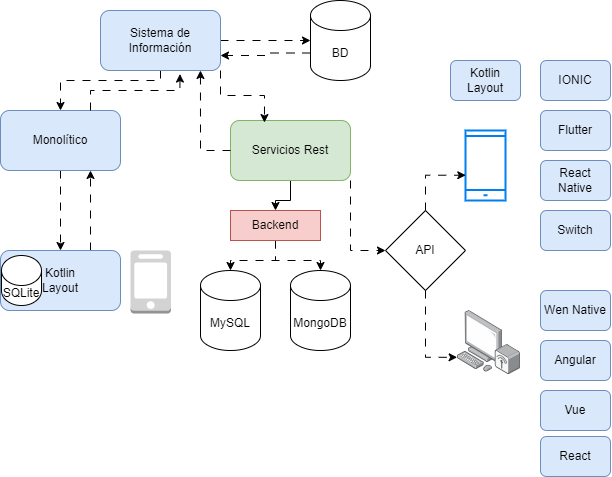

The diagram above was exported from draw.io. Its source (the exported page's mxGraphModel, read from the mxfile embedded in the PNG):
<mxGraphModel dx="750" dy="512" grid="1" gridSize="10" guides="1" tooltips="1" connect="1" arrows="1" fold="1" page="1" pageScale="1" pageWidth="827" pageHeight="1169" math="0" shadow="0">
  <root>
    <mxCell id="0" />
    <mxCell id="1" parent="0" />
    <mxCell id="wyPlaoNFKpnywbPhth9S-4" value="" style="edgeStyle=orthogonalEdgeStyle;rounded=0;orthogonalLoop=1;jettySize=auto;html=1;entryX=0;entryY=0.5;entryDx=0;entryDy=0;entryPerimeter=0;flowAnimation=1;" edge="1" parent="1" source="wyPlaoNFKpnywbPhth9S-1" target="wyPlaoNFKpnywbPhth9S-5">
      <mxGeometry relative="1" as="geometry">
        <mxPoint x="500" y="110" as="targetPoint" />
      </mxGeometry>
    </mxCell>
    <mxCell id="wyPlaoNFKpnywbPhth9S-7" value="" style="edgeStyle=orthogonalEdgeStyle;rounded=0;orthogonalLoop=1;jettySize=auto;html=1;flowAnimation=1;" edge="1" parent="1" source="wyPlaoNFKpnywbPhth9S-1" target="wyPlaoNFKpnywbPhth9S-6">
      <mxGeometry relative="1" as="geometry">
        <Array as="points">
          <mxPoint x="360" y="150" />
          <mxPoint x="260" y="150" />
        </Array>
      </mxGeometry>
    </mxCell>
    <mxCell id="wyPlaoNFKpnywbPhth9S-1" value="Sistema de Información" style="rounded=1;whiteSpace=wrap;html=1;fillColor=#dae8fc;strokeColor=#6c8ebf;" vertex="1" parent="1">
      <mxGeometry x="300" y="80" width="120" height="60" as="geometry" />
    </mxCell>
    <mxCell id="wyPlaoNFKpnywbPhth9S-5" value="BD" style="shape=cylinder3;whiteSpace=wrap;html=1;boundedLbl=1;backgroundOutline=1;size=15;" vertex="1" parent="1">
      <mxGeometry x="510" y="70" width="60" height="80" as="geometry" />
    </mxCell>
    <mxCell id="wyPlaoNFKpnywbPhth9S-9" value="" style="edgeStyle=orthogonalEdgeStyle;rounded=0;orthogonalLoop=1;jettySize=auto;html=1;flowAnimation=1;" edge="1" parent="1" source="wyPlaoNFKpnywbPhth9S-6" target="wyPlaoNFKpnywbPhth9S-8">
      <mxGeometry relative="1" as="geometry" />
    </mxCell>
    <mxCell id="wyPlaoNFKpnywbPhth9S-6" value="Monolítico" style="rounded=1;whiteSpace=wrap;html=1;fillColor=#dae8fc;strokeColor=#6c8ebf;" vertex="1" parent="1">
      <mxGeometry x="200" y="180" width="120" height="60" as="geometry" />
    </mxCell>
    <mxCell id="wyPlaoNFKpnywbPhth9S-10" style="edgeStyle=orthogonalEdgeStyle;rounded=0;orthogonalLoop=1;jettySize=auto;html=1;exitX=0.75;exitY=0;exitDx=0;exitDy=0;entryX=0.75;entryY=1;entryDx=0;entryDy=0;flowAnimation=1;" edge="1" parent="1" source="wyPlaoNFKpnywbPhth9S-8" target="wyPlaoNFKpnywbPhth9S-6">
      <mxGeometry relative="1" as="geometry" />
    </mxCell>
    <mxCell id="wyPlaoNFKpnywbPhth9S-8" value="Kotlin&lt;div&gt;Layout&lt;/div&gt;" style="rounded=1;whiteSpace=wrap;html=1;fillColor=#dae8fc;strokeColor=#6c8ebf;align=center;" vertex="1" parent="1">
      <mxGeometry x="200" y="320" width="120" height="60" as="geometry" />
    </mxCell>
    <mxCell id="wyPlaoNFKpnywbPhth9S-11" style="edgeStyle=orthogonalEdgeStyle;rounded=0;orthogonalLoop=1;jettySize=auto;html=1;exitX=0.75;exitY=0;exitDx=0;exitDy=0;entryX=0.662;entryY=1.059;entryDx=0;entryDy=0;entryPerimeter=0;flowAnimation=1;" edge="1" parent="1" source="wyPlaoNFKpnywbPhth9S-6" target="wyPlaoNFKpnywbPhth9S-1">
      <mxGeometry relative="1" as="geometry" />
    </mxCell>
    <mxCell id="wyPlaoNFKpnywbPhth9S-12" style="edgeStyle=orthogonalEdgeStyle;rounded=0;orthogonalLoop=1;jettySize=auto;html=1;exitX=0;exitY=0;exitDx=0;exitDy=52.5;exitPerimeter=0;entryX=1;entryY=0.75;entryDx=0;entryDy=0;flowAnimation=1;" edge="1" parent="1" source="wyPlaoNFKpnywbPhth9S-5" target="wyPlaoNFKpnywbPhth9S-1">
      <mxGeometry relative="1" as="geometry" />
    </mxCell>
    <mxCell id="wyPlaoNFKpnywbPhth9S-13" value="" style="outlineConnect=0;dashed=0;verticalLabelPosition=bottom;verticalAlign=top;align=center;html=1;shape=mxgraph.aws3.mobile_client;fillColor=#D2D3D3;gradientColor=none;" vertex="1" parent="1">
      <mxGeometry x="330" y="320" width="40.5" height="63" as="geometry" />
    </mxCell>
    <mxCell id="wyPlaoNFKpnywbPhth9S-14" value="SQLite" style="shape=cylinder3;whiteSpace=wrap;html=1;boundedLbl=1;backgroundOutline=1;size=15;" vertex="1" parent="1">
      <mxGeometry x="201" y="325" width="40" height="50" as="geometry" />
    </mxCell>
    <mxCell id="wyPlaoNFKpnywbPhth9S-20" style="edgeStyle=orthogonalEdgeStyle;rounded=0;orthogonalLoop=1;jettySize=auto;html=1;" edge="1" parent="1" source="wyPlaoNFKpnywbPhth9S-15" target="wyPlaoNFKpnywbPhth9S-21">
      <mxGeometry relative="1" as="geometry">
        <mxPoint x="460" y="319.9999999999999" as="targetPoint" />
      </mxGeometry>
    </mxCell>
    <mxCell id="wyPlaoNFKpnywbPhth9S-37" style="edgeStyle=orthogonalEdgeStyle;rounded=0;orthogonalLoop=1;jettySize=auto;html=1;exitX=1;exitY=1;exitDx=0;exitDy=0;entryX=0;entryY=0.5;entryDx=0;entryDy=0;flowAnimation=1;" edge="1" parent="1" source="wyPlaoNFKpnywbPhth9S-15" target="wyPlaoNFKpnywbPhth9S-36">
      <mxGeometry relative="1" as="geometry" />
    </mxCell>
    <mxCell id="wyPlaoNFKpnywbPhth9S-15" value="Servicios Rest" style="whiteSpace=wrap;html=1;fillColor=#d5e8d4;strokeColor=#82b366;rounded=1;" vertex="1" parent="1">
      <mxGeometry x="430" y="190" width="120" height="60" as="geometry" />
    </mxCell>
    <mxCell id="wyPlaoNFKpnywbPhth9S-17" style="edgeStyle=orthogonalEdgeStyle;rounded=0;orthogonalLoop=1;jettySize=auto;html=1;exitX=1;exitY=1;exitDx=0;exitDy=0;entryX=0.283;entryY=0.034;entryDx=0;entryDy=0;entryPerimeter=0;flowAnimation=1;" edge="1" parent="1" source="wyPlaoNFKpnywbPhth9S-1" target="wyPlaoNFKpnywbPhth9S-15">
      <mxGeometry relative="1" as="geometry" />
    </mxCell>
    <mxCell id="wyPlaoNFKpnywbPhth9S-18" style="edgeStyle=orthogonalEdgeStyle;rounded=0;orthogonalLoop=1;jettySize=auto;html=1;entryX=0.833;entryY=1;entryDx=0;entryDy=0;entryPerimeter=0;flowAnimation=1;" edge="1" parent="1" source="wyPlaoNFKpnywbPhth9S-15" target="wyPlaoNFKpnywbPhth9S-1">
      <mxGeometry relative="1" as="geometry" />
    </mxCell>
    <mxCell id="wyPlaoNFKpnywbPhth9S-19" value="MySQL" style="shape=cylinder3;whiteSpace=wrap;html=1;boundedLbl=1;backgroundOutline=1;size=15;" vertex="1" parent="1">
      <mxGeometry x="400" y="340" width="60" height="80" as="geometry" />
    </mxCell>
    <mxCell id="wyPlaoNFKpnywbPhth9S-22" style="edgeStyle=orthogonalEdgeStyle;rounded=0;orthogonalLoop=1;jettySize=auto;html=1;flowAnimation=1;" edge="1" parent="1" source="wyPlaoNFKpnywbPhth9S-21" target="wyPlaoNFKpnywbPhth9S-19">
      <mxGeometry relative="1" as="geometry" />
    </mxCell>
    <mxCell id="wyPlaoNFKpnywbPhth9S-24" style="edgeStyle=orthogonalEdgeStyle;rounded=0;orthogonalLoop=1;jettySize=auto;html=1;flowAnimation=1;" edge="1" parent="1" source="wyPlaoNFKpnywbPhth9S-21" target="wyPlaoNFKpnywbPhth9S-23">
      <mxGeometry relative="1" as="geometry" />
    </mxCell>
    <mxCell id="wyPlaoNFKpnywbPhth9S-21" value="Backend" style="rounded=0;whiteSpace=wrap;html=1;fillColor=#f8cecc;strokeColor=#b85450;" vertex="1" parent="1">
      <mxGeometry x="430" y="280" width="90" height="30" as="geometry" />
    </mxCell>
    <mxCell id="wyPlaoNFKpnywbPhth9S-23" value="MongoDB" style="shape=cylinder3;whiteSpace=wrap;html=1;boundedLbl=1;backgroundOutline=1;size=15;" vertex="1" parent="1">
      <mxGeometry x="490" y="340" width="60" height="80" as="geometry" />
    </mxCell>
    <mxCell id="wyPlaoNFKpnywbPhth9S-25" value="" style="html=1;verticalLabelPosition=bottom;align=center;labelBackgroundColor=#ffffff;verticalAlign=top;strokeWidth=2;strokeColor=#0080F0;shadow=0;dashed=0;shape=mxgraph.ios7.icons.smartphone;" vertex="1" parent="1">
      <mxGeometry x="665" y="200" width="40" height="70" as="geometry" />
    </mxCell>
    <mxCell id="wyPlaoNFKpnywbPhth9S-26" value="Kotlin&lt;div&gt;Layout&lt;/div&gt;" style="rounded=1;whiteSpace=wrap;html=1;fillColor=#dae8fc;strokeColor=#6c8ebf;align=center;" vertex="1" parent="1">
      <mxGeometry x="650" y="130" width="70" height="40" as="geometry" />
    </mxCell>
    <mxCell id="wyPlaoNFKpnywbPhth9S-27" value="IONIC" style="rounded=1;whiteSpace=wrap;html=1;fillColor=#dae8fc;strokeColor=#6c8ebf;align=center;" vertex="1" parent="1">
      <mxGeometry x="740" y="130" width="70" height="40" as="geometry" />
    </mxCell>
    <mxCell id="wyPlaoNFKpnywbPhth9S-28" value="Flutter" style="rounded=1;whiteSpace=wrap;html=1;fillColor=#dae8fc;strokeColor=#6c8ebf;align=center;" vertex="1" parent="1">
      <mxGeometry x="740" y="180" width="70" height="40" as="geometry" />
    </mxCell>
    <mxCell id="wyPlaoNFKpnywbPhth9S-29" value="React Native" style="rounded=1;whiteSpace=wrap;html=1;fillColor=#dae8fc;strokeColor=#6c8ebf;align=center;" vertex="1" parent="1">
      <mxGeometry x="740" y="230" width="70" height="40" as="geometry" />
    </mxCell>
    <mxCell id="wyPlaoNFKpnywbPhth9S-30" value="Switch" style="rounded=1;whiteSpace=wrap;html=1;fillColor=#dae8fc;strokeColor=#6c8ebf;align=center;" vertex="1" parent="1">
      <mxGeometry x="740" y="280" width="70" height="40" as="geometry" />
    </mxCell>
    <mxCell id="wyPlaoNFKpnywbPhth9S-31" value="" style="image;points=[];aspect=fixed;html=1;align=center;shadow=0;dashed=0;image=img/lib/allied_telesis/computer_and_terminals/Personal_Computer_Wireless.svg;" vertex="1" parent="1">
      <mxGeometry x="657" y="380" width="63" height="64.2" as="geometry" />
    </mxCell>
    <mxCell id="wyPlaoNFKpnywbPhth9S-32" value="Wen Native" style="rounded=1;whiteSpace=wrap;html=1;fillColor=#dae8fc;strokeColor=#6c8ebf;align=center;" vertex="1" parent="1">
      <mxGeometry x="740" y="360" width="70" height="40" as="geometry" />
    </mxCell>
    <mxCell id="wyPlaoNFKpnywbPhth9S-33" value="Angular" style="rounded=1;whiteSpace=wrap;html=1;fillColor=#dae8fc;strokeColor=#6c8ebf;align=center;" vertex="1" parent="1">
      <mxGeometry x="740" y="410" width="70" height="40" as="geometry" />
    </mxCell>
    <mxCell id="wyPlaoNFKpnywbPhth9S-34" value="React" style="rounded=1;whiteSpace=wrap;html=1;fillColor=#dae8fc;strokeColor=#6c8ebf;align=center;" vertex="1" parent="1">
      <mxGeometry x="740" y="506" width="70" height="40" as="geometry" />
    </mxCell>
    <mxCell id="wyPlaoNFKpnywbPhth9S-35" value="Vue" style="rounded=1;whiteSpace=wrap;html=1;fillColor=#dae8fc;strokeColor=#6c8ebf;align=center;" vertex="1" parent="1">
      <mxGeometry x="740" y="460" width="70" height="40" as="geometry" />
    </mxCell>
    <mxCell id="wyPlaoNFKpnywbPhth9S-36" value="API" style="rhombus;whiteSpace=wrap;html=1;" vertex="1" parent="1">
      <mxGeometry x="585" y="280" width="80" height="80" as="geometry" />
    </mxCell>
    <mxCell id="wyPlaoNFKpnywbPhth9S-38" style="edgeStyle=orthogonalEdgeStyle;rounded=0;orthogonalLoop=1;jettySize=auto;html=1;entryX=0.007;entryY=0.639;entryDx=0;entryDy=0;entryPerimeter=0;flowAnimation=1;" edge="1" parent="1" source="wyPlaoNFKpnywbPhth9S-36" target="wyPlaoNFKpnywbPhth9S-25">
      <mxGeometry relative="1" as="geometry" />
    </mxCell>
    <mxCell id="wyPlaoNFKpnywbPhth9S-39" style="edgeStyle=orthogonalEdgeStyle;rounded=0;orthogonalLoop=1;jettySize=auto;html=1;entryX=-0.006;entryY=0.729;entryDx=0;entryDy=0;entryPerimeter=0;flowAnimation=1;" edge="1" parent="1" source="wyPlaoNFKpnywbPhth9S-36" target="wyPlaoNFKpnywbPhth9S-31">
      <mxGeometry relative="1" as="geometry" />
    </mxCell>
  </root>
</mxGraphModel>